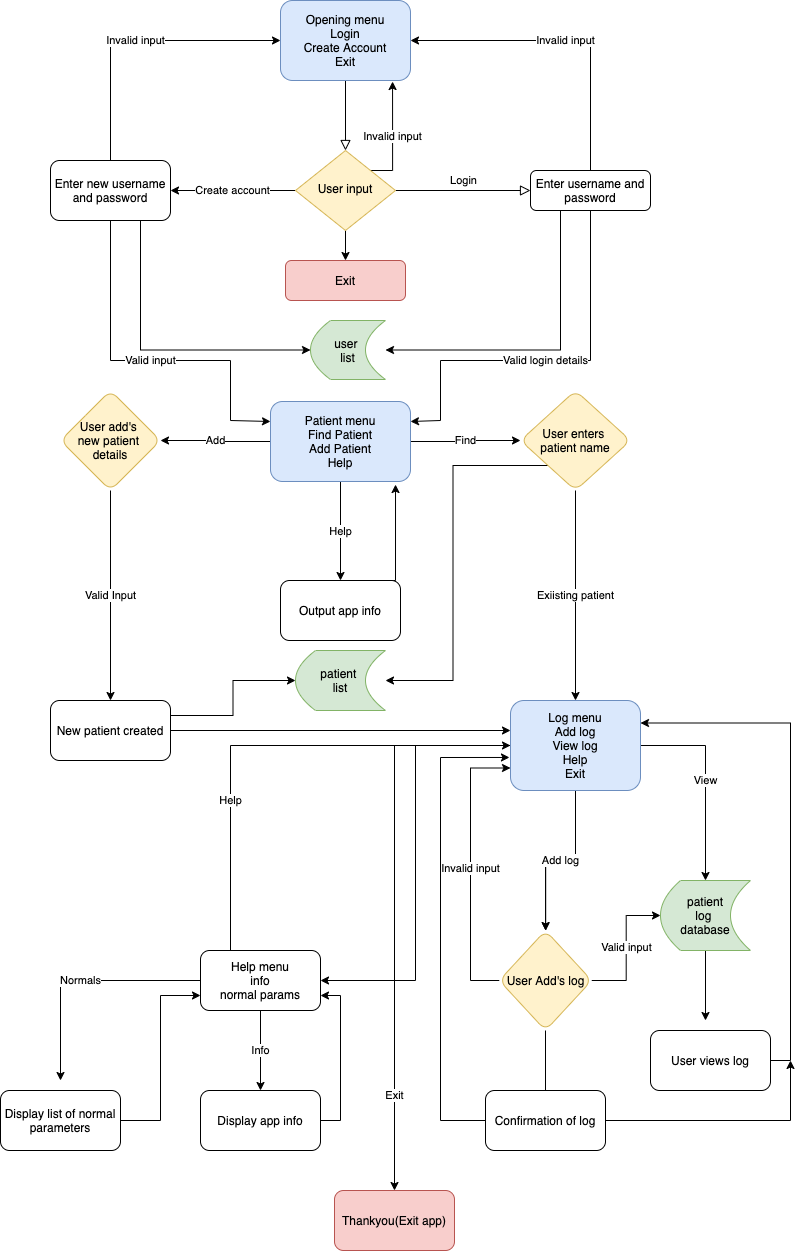

The diagram above was exported from draw.io. Its source (the exported page's mxGraphModel, read from the mxfile embedded in the PNG):
<mxGraphModel dx="946" dy="641" grid="1" gridSize="10" guides="1" tooltips="1" connect="1" arrows="1" fold="1" page="1" pageScale="1" pageWidth="827" pageHeight="1169" math="0" shadow="0">
  <root>
    <mxCell id="WIyWlLk6GJQsqaUBKTNV-0" />
    <mxCell id="WIyWlLk6GJQsqaUBKTNV-1" parent="WIyWlLk6GJQsqaUBKTNV-0" />
    <mxCell id="WIyWlLk6GJQsqaUBKTNV-2" value="" style="rounded=0;html=1;jettySize=auto;orthogonalLoop=1;fontSize=11;endArrow=block;endFill=0;endSize=8;strokeWidth=1;shadow=0;labelBackgroundColor=none;edgeStyle=orthogonalEdgeStyle;" parent="WIyWlLk6GJQsqaUBKTNV-1" source="WIyWlLk6GJQsqaUBKTNV-3" target="WIyWlLk6GJQsqaUBKTNV-6" edge="1">
      <mxGeometry relative="1" as="geometry" />
    </mxCell>
    <mxCell id="WIyWlLk6GJQsqaUBKTNV-3" value="Opening menu&lt;br&gt;Login&lt;br&gt;Create Account&lt;br&gt;Exit" style="rounded=1;whiteSpace=wrap;html=1;fontSize=12;glass=0;strokeWidth=1;shadow=0;fillColor=#dae8fc;strokeColor=#6c8ebf;" parent="WIyWlLk6GJQsqaUBKTNV-1" vertex="1">
      <mxGeometry x="360" y="40" width="130" height="80" as="geometry" />
    </mxCell>
    <mxCell id="WIyWlLk6GJQsqaUBKTNV-5" value="Login" style="edgeStyle=orthogonalEdgeStyle;rounded=0;html=1;jettySize=auto;orthogonalLoop=1;fontSize=11;endArrow=block;endFill=0;endSize=8;strokeWidth=1;shadow=0;labelBackgroundColor=none;" parent="WIyWlLk6GJQsqaUBKTNV-1" source="WIyWlLk6GJQsqaUBKTNV-6" target="WIyWlLk6GJQsqaUBKTNV-7" edge="1">
      <mxGeometry y="10" relative="1" as="geometry">
        <mxPoint as="offset" />
      </mxGeometry>
    </mxCell>
    <mxCell id="6aqgp86RVmJRHBFmnbe4-3" value="Create account" style="edgeStyle=orthogonalEdgeStyle;rounded=0;orthogonalLoop=1;jettySize=auto;html=1;exitX=0;exitY=0.5;exitDx=0;exitDy=0;" parent="WIyWlLk6GJQsqaUBKTNV-1" source="WIyWlLk6GJQsqaUBKTNV-6" target="6aqgp86RVmJRHBFmnbe4-2" edge="1">
      <mxGeometry relative="1" as="geometry" />
    </mxCell>
    <mxCell id="6aqgp86RVmJRHBFmnbe4-4" value="Invalid input" style="edgeStyle=orthogonalEdgeStyle;rounded=0;orthogonalLoop=1;jettySize=auto;html=1;exitX=1;exitY=0;exitDx=0;exitDy=0;entryX=0.862;entryY=1.013;entryDx=0;entryDy=0;entryPerimeter=0;" parent="WIyWlLk6GJQsqaUBKTNV-1" source="WIyWlLk6GJQsqaUBKTNV-6" target="WIyWlLk6GJQsqaUBKTNV-3" edge="1">
      <mxGeometry relative="1" as="geometry">
        <Array as="points">
          <mxPoint x="472" y="210" />
        </Array>
      </mxGeometry>
    </mxCell>
    <mxCell id="6aqgp86RVmJRHBFmnbe4-47" style="edgeStyle=orthogonalEdgeStyle;rounded=0;orthogonalLoop=1;jettySize=auto;html=1;exitX=0.5;exitY=1;exitDx=0;exitDy=0;entryX=0.5;entryY=0;entryDx=0;entryDy=0;" parent="WIyWlLk6GJQsqaUBKTNV-1" source="WIyWlLk6GJQsqaUBKTNV-6" target="WIyWlLk6GJQsqaUBKTNV-11" edge="1">
      <mxGeometry relative="1" as="geometry" />
    </mxCell>
    <mxCell id="WIyWlLk6GJQsqaUBKTNV-6" value="User input" style="rhombus;whiteSpace=wrap;html=1;shadow=0;fontFamily=Helvetica;fontSize=12;align=center;strokeWidth=1;spacing=6;spacingTop=-4;fillColor=#fff2cc;strokeColor=#d6b656;" parent="WIyWlLk6GJQsqaUBKTNV-1" vertex="1">
      <mxGeometry x="375" y="190" width="100" height="80" as="geometry" />
    </mxCell>
    <mxCell id="6aqgp86RVmJRHBFmnbe4-40" value="Valid login details" style="edgeStyle=orthogonalEdgeStyle;rounded=0;orthogonalLoop=1;jettySize=auto;html=1;exitX=0.5;exitY=1;exitDx=0;exitDy=0;entryX=1;entryY=0.25;entryDx=0;entryDy=0;" parent="WIyWlLk6GJQsqaUBKTNV-1" source="WIyWlLk6GJQsqaUBKTNV-7" target="6aqgp86RVmJRHBFmnbe4-5" edge="1">
      <mxGeometry relative="1" as="geometry">
        <Array as="points">
          <mxPoint x="670" y="400" />
          <mxPoint x="520" y="400" />
          <mxPoint x="520" y="460" />
        </Array>
      </mxGeometry>
    </mxCell>
    <mxCell id="6aqgp86RVmJRHBFmnbe4-41" value="Invalid input" style="edgeStyle=orthogonalEdgeStyle;rounded=0;orthogonalLoop=1;jettySize=auto;html=1;exitX=0.5;exitY=0;exitDx=0;exitDy=0;entryX=1;entryY=0.5;entryDx=0;entryDy=0;" parent="WIyWlLk6GJQsqaUBKTNV-1" source="WIyWlLk6GJQsqaUBKTNV-7" target="WIyWlLk6GJQsqaUBKTNV-3" edge="1">
      <mxGeometry relative="1" as="geometry" />
    </mxCell>
    <mxCell id="6aqgp86RVmJRHBFmnbe4-50" style="edgeStyle=orthogonalEdgeStyle;rounded=0;orthogonalLoop=1;jettySize=auto;html=1;exitX=0.25;exitY=1;exitDx=0;exitDy=0;entryX=1;entryY=0.5;entryDx=0;entryDy=0;" parent="WIyWlLk6GJQsqaUBKTNV-1" source="WIyWlLk6GJQsqaUBKTNV-7" target="6aqgp86RVmJRHBFmnbe4-48" edge="1">
      <mxGeometry relative="1" as="geometry" />
    </mxCell>
    <mxCell id="WIyWlLk6GJQsqaUBKTNV-7" value="Enter username and password" style="rounded=1;whiteSpace=wrap;html=1;fontSize=12;glass=0;strokeWidth=1;shadow=0;" parent="WIyWlLk6GJQsqaUBKTNV-1" vertex="1">
      <mxGeometry x="610" y="210" width="120" height="40" as="geometry" />
    </mxCell>
    <mxCell id="WIyWlLk6GJQsqaUBKTNV-11" value="Exit" style="rounded=1;whiteSpace=wrap;html=1;fontSize=12;glass=0;strokeWidth=1;shadow=0;fillColor=#f8cecc;strokeColor=#b85450;" parent="WIyWlLk6GJQsqaUBKTNV-1" vertex="1">
      <mxGeometry x="365" y="300" width="120" height="40" as="geometry" />
    </mxCell>
    <mxCell id="6aqgp86RVmJRHBFmnbe4-42" value="Valid input" style="edgeStyle=orthogonalEdgeStyle;rounded=0;orthogonalLoop=1;jettySize=auto;html=1;exitX=0.5;exitY=1;exitDx=0;exitDy=0;entryX=0;entryY=0.25;entryDx=0;entryDy=0;" parent="WIyWlLk6GJQsqaUBKTNV-1" source="6aqgp86RVmJRHBFmnbe4-2" target="6aqgp86RVmJRHBFmnbe4-5" edge="1">
      <mxGeometry relative="1" as="geometry">
        <Array as="points">
          <mxPoint x="190" y="400" />
          <mxPoint x="310" y="400" />
          <mxPoint x="310" y="460" />
        </Array>
      </mxGeometry>
    </mxCell>
    <mxCell id="6aqgp86RVmJRHBFmnbe4-43" value="Invalid input" style="edgeStyle=orthogonalEdgeStyle;rounded=0;orthogonalLoop=1;jettySize=auto;html=1;exitX=0.5;exitY=0;exitDx=0;exitDy=0;entryX=0;entryY=0.5;entryDx=0;entryDy=0;" parent="WIyWlLk6GJQsqaUBKTNV-1" source="6aqgp86RVmJRHBFmnbe4-2" target="WIyWlLk6GJQsqaUBKTNV-3" edge="1">
      <mxGeometry relative="1" as="geometry" />
    </mxCell>
    <mxCell id="6aqgp86RVmJRHBFmnbe4-49" style="edgeStyle=orthogonalEdgeStyle;rounded=0;orthogonalLoop=1;jettySize=auto;html=1;exitX=0.75;exitY=1;exitDx=0;exitDy=0;entryX=0;entryY=0.5;entryDx=0;entryDy=0;" parent="WIyWlLk6GJQsqaUBKTNV-1" source="6aqgp86RVmJRHBFmnbe4-2" target="6aqgp86RVmJRHBFmnbe4-48" edge="1">
      <mxGeometry relative="1" as="geometry" />
    </mxCell>
    <mxCell id="6aqgp86RVmJRHBFmnbe4-2" value="Enter new username and password" style="rounded=1;whiteSpace=wrap;html=1;" parent="WIyWlLk6GJQsqaUBKTNV-1" vertex="1">
      <mxGeometry x="130" y="200" width="120" height="60" as="geometry" />
    </mxCell>
    <mxCell id="6aqgp86RVmJRHBFmnbe4-11" value="Find" style="edgeStyle=orthogonalEdgeStyle;rounded=0;orthogonalLoop=1;jettySize=auto;html=1;" parent="WIyWlLk6GJQsqaUBKTNV-1" source="6aqgp86RVmJRHBFmnbe4-5" target="6aqgp86RVmJRHBFmnbe4-10" edge="1">
      <mxGeometry relative="1" as="geometry" />
    </mxCell>
    <mxCell id="6aqgp86RVmJRHBFmnbe4-13" value="Add" style="edgeStyle=orthogonalEdgeStyle;rounded=0;orthogonalLoop=1;jettySize=auto;html=1;" parent="WIyWlLk6GJQsqaUBKTNV-1" source="6aqgp86RVmJRHBFmnbe4-5" target="6aqgp86RVmJRHBFmnbe4-12" edge="1">
      <mxGeometry relative="1" as="geometry" />
    </mxCell>
    <mxCell id="6aqgp86RVmJRHBFmnbe4-15" value="Help" style="edgeStyle=orthogonalEdgeStyle;rounded=0;orthogonalLoop=1;jettySize=auto;html=1;" parent="WIyWlLk6GJQsqaUBKTNV-1" source="6aqgp86RVmJRHBFmnbe4-5" target="6aqgp86RVmJRHBFmnbe4-14" edge="1">
      <mxGeometry relative="1" as="geometry" />
    </mxCell>
    <mxCell id="6aqgp86RVmJRHBFmnbe4-5" value="Patient menu&lt;br&gt;Find Patient&lt;br&gt;Add Patient&lt;br&gt;Help" style="rounded=1;whiteSpace=wrap;html=1;fillColor=#dae8fc;strokeColor=#6c8ebf;" parent="WIyWlLk6GJQsqaUBKTNV-1" vertex="1">
      <mxGeometry x="350" y="441" width="140" height="80" as="geometry" />
    </mxCell>
    <mxCell id="6aqgp86RVmJRHBFmnbe4-19" value="Exiisting patient" style="edgeStyle=orthogonalEdgeStyle;rounded=0;orthogonalLoop=1;jettySize=auto;html=1;" parent="WIyWlLk6GJQsqaUBKTNV-1" source="6aqgp86RVmJRHBFmnbe4-10" target="6aqgp86RVmJRHBFmnbe4-18" edge="1">
      <mxGeometry relative="1" as="geometry" />
    </mxCell>
    <mxCell id="6aqgp86RVmJRHBFmnbe4-46" style="edgeStyle=orthogonalEdgeStyle;rounded=0;orthogonalLoop=1;jettySize=auto;html=1;exitX=0;exitY=1;exitDx=0;exitDy=0;entryX=1;entryY=0.5;entryDx=0;entryDy=0;" parent="WIyWlLk6GJQsqaUBKTNV-1" source="6aqgp86RVmJRHBFmnbe4-10" target="6aqgp86RVmJRHBFmnbe4-44" edge="1">
      <mxGeometry relative="1" as="geometry" />
    </mxCell>
    <mxCell id="6aqgp86RVmJRHBFmnbe4-10" value="User enters &lt;br&gt;patient name" style="rhombus;whiteSpace=wrap;html=1;rounded=1;fillColor=#fff2cc;strokeColor=#d6b656;" parent="WIyWlLk6GJQsqaUBKTNV-1" vertex="1">
      <mxGeometry x="600" y="430" width="110" height="100" as="geometry" />
    </mxCell>
    <mxCell id="6aqgp86RVmJRHBFmnbe4-23" value="Valid Input" style="edgeStyle=orthogonalEdgeStyle;rounded=0;orthogonalLoop=1;jettySize=auto;html=1;" parent="WIyWlLk6GJQsqaUBKTNV-1" source="6aqgp86RVmJRHBFmnbe4-12" target="6aqgp86RVmJRHBFmnbe4-22" edge="1">
      <mxGeometry relative="1" as="geometry" />
    </mxCell>
    <mxCell id="6aqgp86RVmJRHBFmnbe4-12" value="User add's &lt;br&gt;new patient &lt;br&gt;details" style="rhombus;whiteSpace=wrap;html=1;rounded=1;fillColor=#fff2cc;strokeColor=#d6b656;" parent="WIyWlLk6GJQsqaUBKTNV-1" vertex="1">
      <mxGeometry x="140" y="430" width="100" height="100" as="geometry" />
    </mxCell>
    <mxCell id="6aqgp86RVmJRHBFmnbe4-17" style="edgeStyle=orthogonalEdgeStyle;rounded=0;orthogonalLoop=1;jettySize=auto;html=1;exitX=0.75;exitY=0;exitDx=0;exitDy=0;entryX=0.893;entryY=1.038;entryDx=0;entryDy=0;entryPerimeter=0;" parent="WIyWlLk6GJQsqaUBKTNV-1" source="6aqgp86RVmJRHBFmnbe4-14" target="6aqgp86RVmJRHBFmnbe4-5" edge="1">
      <mxGeometry relative="1" as="geometry">
        <Array as="points">
          <mxPoint x="475" y="620" />
        </Array>
      </mxGeometry>
    </mxCell>
    <mxCell id="6aqgp86RVmJRHBFmnbe4-14" value="Output app info" style="whiteSpace=wrap;html=1;rounded=1;" parent="WIyWlLk6GJQsqaUBKTNV-1" vertex="1">
      <mxGeometry x="360" y="620" width="120" height="60" as="geometry" />
    </mxCell>
    <mxCell id="6aqgp86RVmJRHBFmnbe4-28" value="" style="edgeStyle=orthogonalEdgeStyle;rounded=0;orthogonalLoop=1;jettySize=auto;html=1;" parent="WIyWlLk6GJQsqaUBKTNV-1" source="6aqgp86RVmJRHBFmnbe4-18" target="6aqgp86RVmJRHBFmnbe4-27" edge="1">
      <mxGeometry relative="1" as="geometry" />
    </mxCell>
    <mxCell id="6aqgp86RVmJRHBFmnbe4-29" value="Add log" style="edgeStyle=orthogonalEdgeStyle;rounded=0;orthogonalLoop=1;jettySize=auto;html=1;" parent="WIyWlLk6GJQsqaUBKTNV-1" source="6aqgp86RVmJRHBFmnbe4-18" target="6aqgp86RVmJRHBFmnbe4-27" edge="1">
      <mxGeometry relative="1" as="geometry" />
    </mxCell>
    <mxCell id="6aqgp86RVmJRHBFmnbe4-54" value="View" style="edgeStyle=orthogonalEdgeStyle;rounded=0;orthogonalLoop=1;jettySize=auto;html=1;entryX=0.5;entryY=0;entryDx=0;entryDy=0;" parent="WIyWlLk6GJQsqaUBKTNV-1" source="6aqgp86RVmJRHBFmnbe4-18" target="6aqgp86RVmJRHBFmnbe4-53" edge="1">
      <mxGeometry relative="1" as="geometry" />
    </mxCell>
    <mxCell id="6aqgp86RVmJRHBFmnbe4-67" value="Exit" style="edgeStyle=orthogonalEdgeStyle;rounded=0;orthogonalLoop=1;jettySize=auto;html=1;exitX=0;exitY=0.5;exitDx=0;exitDy=0;entryX=0.5;entryY=0;entryDx=0;entryDy=0;" parent="WIyWlLk6GJQsqaUBKTNV-1" source="6aqgp86RVmJRHBFmnbe4-18" target="6aqgp86RVmJRHBFmnbe4-36" edge="1">
      <mxGeometry x="0.661" relative="1" as="geometry">
        <mxPoint as="offset" />
      </mxGeometry>
    </mxCell>
    <mxCell id="6aqgp86RVmJRHBFmnbe4-68" style="edgeStyle=orthogonalEdgeStyle;rounded=0;orthogonalLoop=1;jettySize=auto;html=1;exitX=0;exitY=0.5;exitDx=0;exitDy=0;entryX=1;entryY=0.5;entryDx=0;entryDy=0;" parent="WIyWlLk6GJQsqaUBKTNV-1" source="6aqgp86RVmJRHBFmnbe4-18" target="6aqgp86RVmJRHBFmnbe4-64" edge="1">
      <mxGeometry relative="1" as="geometry" />
    </mxCell>
    <mxCell id="6aqgp86RVmJRHBFmnbe4-18" value="Log menu&lt;br&gt;Add log&lt;br&gt;View log&lt;br&gt;Help&lt;br&gt;Exit" style="whiteSpace=wrap;html=1;rounded=1;fillColor=#dae8fc;strokeColor=#6c8ebf;" parent="WIyWlLk6GJQsqaUBKTNV-1" vertex="1">
      <mxGeometry x="590" y="740" width="130" height="90" as="geometry" />
    </mxCell>
    <mxCell id="6aqgp86RVmJRHBFmnbe4-24" style="edgeStyle=orthogonalEdgeStyle;rounded=0;orthogonalLoop=1;jettySize=auto;html=1;exitX=1;exitY=0.5;exitDx=0;exitDy=0;" parent="WIyWlLk6GJQsqaUBKTNV-1" source="6aqgp86RVmJRHBFmnbe4-22" edge="1">
      <mxGeometry relative="1" as="geometry">
        <mxPoint x="590" y="770" as="targetPoint" />
      </mxGeometry>
    </mxCell>
    <mxCell id="6aqgp86RVmJRHBFmnbe4-45" style="edgeStyle=orthogonalEdgeStyle;rounded=0;orthogonalLoop=1;jettySize=auto;html=1;exitX=1;exitY=0.25;exitDx=0;exitDy=0;entryX=0;entryY=0.5;entryDx=0;entryDy=0;" parent="WIyWlLk6GJQsqaUBKTNV-1" source="6aqgp86RVmJRHBFmnbe4-22" target="6aqgp86RVmJRHBFmnbe4-44" edge="1">
      <mxGeometry relative="1" as="geometry" />
    </mxCell>
    <mxCell id="6aqgp86RVmJRHBFmnbe4-22" value="New patient created" style="whiteSpace=wrap;html=1;rounded=1;" parent="WIyWlLk6GJQsqaUBKTNV-1" vertex="1">
      <mxGeometry x="130" y="740" width="120" height="60" as="geometry" />
    </mxCell>
    <mxCell id="6aqgp86RVmJRHBFmnbe4-52" style="edgeStyle=orthogonalEdgeStyle;rounded=0;orthogonalLoop=1;jettySize=auto;html=1;exitX=0.5;exitY=1;exitDx=0;exitDy=0;" parent="WIyWlLk6GJQsqaUBKTNV-1" source="6aqgp86RVmJRHBFmnbe4-27" edge="1">
      <mxGeometry relative="1" as="geometry">
        <mxPoint x="625" y="1170" as="targetPoint" />
      </mxGeometry>
    </mxCell>
    <mxCell id="6aqgp86RVmJRHBFmnbe4-56" value="Valid input" style="edgeStyle=orthogonalEdgeStyle;rounded=0;orthogonalLoop=1;jettySize=auto;html=1;exitX=1;exitY=0.5;exitDx=0;exitDy=0;entryX=0;entryY=0.5;entryDx=0;entryDy=0;" parent="WIyWlLk6GJQsqaUBKTNV-1" source="6aqgp86RVmJRHBFmnbe4-27" target="6aqgp86RVmJRHBFmnbe4-53" edge="1">
      <mxGeometry relative="1" as="geometry" />
    </mxCell>
    <mxCell id="6aqgp86RVmJRHBFmnbe4-57" value="Invalid input" style="edgeStyle=orthogonalEdgeStyle;rounded=0;orthogonalLoop=1;jettySize=auto;html=1;exitX=0;exitY=0.5;exitDx=0;exitDy=0;entryX=0;entryY=0.75;entryDx=0;entryDy=0;" parent="WIyWlLk6GJQsqaUBKTNV-1" source="6aqgp86RVmJRHBFmnbe4-27" target="6aqgp86RVmJRHBFmnbe4-18" edge="1">
      <mxGeometry relative="1" as="geometry">
        <Array as="points">
          <mxPoint x="550" y="1020" />
          <mxPoint x="550" y="808" />
        </Array>
      </mxGeometry>
    </mxCell>
    <mxCell id="6aqgp86RVmJRHBFmnbe4-27" value="User Add's log" style="rhombus;whiteSpace=wrap;html=1;rounded=1;fillColor=#fff2cc;strokeColor=#d6b656;" parent="WIyWlLk6GJQsqaUBKTNV-1" vertex="1">
      <mxGeometry x="578.75" y="970" width="92.5" height="100" as="geometry" />
    </mxCell>
    <mxCell id="6aqgp86RVmJRHBFmnbe4-59" style="edgeStyle=orthogonalEdgeStyle;rounded=0;orthogonalLoop=1;jettySize=auto;html=1;exitX=1;exitY=0.5;exitDx=0;exitDy=0;entryX=1;entryY=0.25;entryDx=0;entryDy=0;" parent="WIyWlLk6GJQsqaUBKTNV-1" source="6aqgp86RVmJRHBFmnbe4-33" target="6aqgp86RVmJRHBFmnbe4-18" edge="1">
      <mxGeometry relative="1" as="geometry" />
    </mxCell>
    <mxCell id="6aqgp86RVmJRHBFmnbe4-33" value="User views log" style="whiteSpace=wrap;html=1;rounded=1;" parent="WIyWlLk6GJQsqaUBKTNV-1" vertex="1">
      <mxGeometry x="730" y="1070" width="120" height="60" as="geometry" />
    </mxCell>
    <mxCell id="6aqgp86RVmJRHBFmnbe4-36" value="Thankyou(Exit app)" style="rounded=1;whiteSpace=wrap;html=1;fillColor=#f8cecc;strokeColor=#b85450;" parent="WIyWlLk6GJQsqaUBKTNV-1" vertex="1">
      <mxGeometry x="414" y="1230" width="120" height="60" as="geometry" />
    </mxCell>
    <mxCell id="6aqgp86RVmJRHBFmnbe4-76" style="edgeStyle=orthogonalEdgeStyle;rounded=0;orthogonalLoop=1;jettySize=auto;html=1;exitX=0;exitY=0.5;exitDx=0;exitDy=0;entryX=-0.008;entryY=0.633;entryDx=0;entryDy=0;entryPerimeter=0;" parent="WIyWlLk6GJQsqaUBKTNV-1" source="6aqgp86RVmJRHBFmnbe4-38" target="6aqgp86RVmJRHBFmnbe4-18" edge="1">
      <mxGeometry relative="1" as="geometry">
        <Array as="points">
          <mxPoint x="520" y="1160" />
          <mxPoint x="520" y="797" />
        </Array>
      </mxGeometry>
    </mxCell>
    <mxCell id="6aqgp86RVmJRHBFmnbe4-79" style="edgeStyle=orthogonalEdgeStyle;rounded=0;orthogonalLoop=1;jettySize=auto;html=1;exitX=1;exitY=0.5;exitDx=0;exitDy=0;" parent="WIyWlLk6GJQsqaUBKTNV-1" source="6aqgp86RVmJRHBFmnbe4-38" edge="1">
      <mxGeometry relative="1" as="geometry">
        <mxPoint x="870" y="1100" as="targetPoint" />
      </mxGeometry>
    </mxCell>
    <mxCell id="6aqgp86RVmJRHBFmnbe4-38" value="Confirmation of log" style="rounded=1;whiteSpace=wrap;html=1;" parent="WIyWlLk6GJQsqaUBKTNV-1" vertex="1">
      <mxGeometry x="565" y="1130" width="120" height="60" as="geometry" />
    </mxCell>
    <mxCell id="6aqgp86RVmJRHBFmnbe4-44" value="patient &lt;br&gt;list" style="shape=dataStorage;whiteSpace=wrap;html=1;fixedSize=1;fillColor=#d5e8d4;strokeColor=#82b366;" parent="WIyWlLk6GJQsqaUBKTNV-1" vertex="1">
      <mxGeometry x="375" y="690" width="90" height="60" as="geometry" />
    </mxCell>
    <mxCell id="6aqgp86RVmJRHBFmnbe4-48" value="user &lt;br&gt;list" style="shape=dataStorage;whiteSpace=wrap;html=1;fixedSize=1;fillColor=#d5e8d4;strokeColor=#82b366;" parent="WIyWlLk6GJQsqaUBKTNV-1" vertex="1">
      <mxGeometry x="390" y="360" width="75" height="59" as="geometry" />
    </mxCell>
    <mxCell id="6aqgp86RVmJRHBFmnbe4-55" style="edgeStyle=orthogonalEdgeStyle;rounded=0;orthogonalLoop=1;jettySize=auto;html=1;exitX=0.5;exitY=1;exitDx=0;exitDy=0;" parent="WIyWlLk6GJQsqaUBKTNV-1" source="6aqgp86RVmJRHBFmnbe4-53" edge="1">
      <mxGeometry relative="1" as="geometry">
        <mxPoint x="785" y="1060" as="targetPoint" />
      </mxGeometry>
    </mxCell>
    <mxCell id="6aqgp86RVmJRHBFmnbe4-53" value="patient&lt;br&gt;log &lt;br&gt;database" style="shape=dataStorage;whiteSpace=wrap;html=1;fixedSize=1;fillColor=#d5e8d4;strokeColor=#82b366;" parent="WIyWlLk6GJQsqaUBKTNV-1" vertex="1">
      <mxGeometry x="740" y="920" width="90" height="70" as="geometry" />
    </mxCell>
    <mxCell id="6aqgp86RVmJRHBFmnbe4-69" value="Info" style="edgeStyle=orthogonalEdgeStyle;rounded=0;orthogonalLoop=1;jettySize=auto;html=1;exitX=0.5;exitY=1;exitDx=0;exitDy=0;" parent="WIyWlLk6GJQsqaUBKTNV-1" source="6aqgp86RVmJRHBFmnbe4-64" edge="1">
      <mxGeometry relative="1" as="geometry">
        <mxPoint x="340" y="1130" as="targetPoint" />
      </mxGeometry>
    </mxCell>
    <mxCell id="6aqgp86RVmJRHBFmnbe4-73" value="Normals" style="edgeStyle=orthogonalEdgeStyle;rounded=0;orthogonalLoop=1;jettySize=auto;html=1;exitX=0;exitY=0.5;exitDx=0;exitDy=0;" parent="WIyWlLk6GJQsqaUBKTNV-1" source="6aqgp86RVmJRHBFmnbe4-64" edge="1">
      <mxGeometry relative="1" as="geometry">
        <mxPoint x="140" y="1120" as="targetPoint" />
      </mxGeometry>
    </mxCell>
    <mxCell id="6aqgp86RVmJRHBFmnbe4-74" value="Help" style="edgeStyle=orthogonalEdgeStyle;rounded=0;orthogonalLoop=1;jettySize=auto;html=1;exitX=0.25;exitY=0;exitDx=0;exitDy=0;entryX=0;entryY=0.5;entryDx=0;entryDy=0;" parent="WIyWlLk6GJQsqaUBKTNV-1" source="6aqgp86RVmJRHBFmnbe4-64" target="6aqgp86RVmJRHBFmnbe4-18" edge="1">
      <mxGeometry x="-0.3814" relative="1" as="geometry">
        <mxPoint as="offset" />
      </mxGeometry>
    </mxCell>
    <mxCell id="6aqgp86RVmJRHBFmnbe4-64" value="Help menu&lt;br&gt;info&lt;br&gt;normal params&lt;br&gt;" style="rounded=1;whiteSpace=wrap;html=1;" parent="WIyWlLk6GJQsqaUBKTNV-1" vertex="1">
      <mxGeometry x="280" y="990" width="120" height="60" as="geometry" />
    </mxCell>
    <mxCell id="6aqgp86RVmJRHBFmnbe4-83" style="edgeStyle=orthogonalEdgeStyle;rounded=0;orthogonalLoop=1;jettySize=auto;html=1;exitX=1;exitY=0.5;exitDx=0;exitDy=0;entryX=1;entryY=0.75;entryDx=0;entryDy=0;" parent="WIyWlLk6GJQsqaUBKTNV-1" source="6aqgp86RVmJRHBFmnbe4-71" target="6aqgp86RVmJRHBFmnbe4-64" edge="1">
      <mxGeometry relative="1" as="geometry" />
    </mxCell>
    <mxCell id="6aqgp86RVmJRHBFmnbe4-71" value="Display app info" style="rounded=1;whiteSpace=wrap;html=1;" parent="WIyWlLk6GJQsqaUBKTNV-1" vertex="1">
      <mxGeometry x="280" y="1130" width="120" height="60" as="geometry" />
    </mxCell>
    <mxCell id="6aqgp86RVmJRHBFmnbe4-82" style="edgeStyle=orthogonalEdgeStyle;rounded=0;orthogonalLoop=1;jettySize=auto;html=1;exitX=1;exitY=0.5;exitDx=0;exitDy=0;entryX=0;entryY=0.75;entryDx=0;entryDy=0;" parent="WIyWlLk6GJQsqaUBKTNV-1" source="6aqgp86RVmJRHBFmnbe4-72" target="6aqgp86RVmJRHBFmnbe4-64" edge="1">
      <mxGeometry relative="1" as="geometry" />
    </mxCell>
    <mxCell id="6aqgp86RVmJRHBFmnbe4-72" value="Display list of normal parameters" style="rounded=1;whiteSpace=wrap;html=1;" parent="WIyWlLk6GJQsqaUBKTNV-1" vertex="1">
      <mxGeometry x="80" y="1130" width="120" height="60" as="geometry" />
    </mxCell>
  </root>
</mxGraphModel>